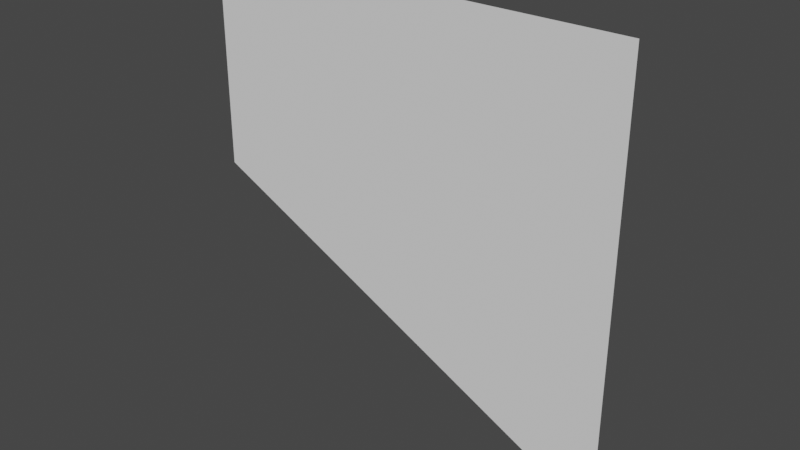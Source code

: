 # Source: cliff_corner_to_middle_roof.blend  (saved by Blender 2.80.75; exported with 4.5.12 LTS)
import bpy
from mathutils import Matrix  # noqa: F401  (used for matrix-valued properties, if any)

bpy.ops.wm.read_factory_settings(use_empty=True)
scene = bpy.context.scene
scene.name = 'Scene'

# ---- collections
col_collection = bpy.data.collections.new('Collection'); scene.collection.children.link(col_collection)

# ---- world
world_world = bpy.data.worlds.new('World'); scene.world = world_world
world_world.use_nodes = True; world_world.node_tree.nodes.clear()
_N = world_world.node_tree.nodes; _L = world_world.node_tree.links
n0 = _N.new('ShaderNodeOutputWorld'); n0.name = 'World Output'; n0.location = (300, 300)
n1 = _N.new('ShaderNodeBackground'); n1.name = 'Background'; n1.location = (10, 300)
n1.inputs[0].default_value = (0.05088, 0.05088, 0.05088, 1.0)
_L.new(n1.outputs[0], n0.inputs[0])
n0.is_active_output = True
world_world.color = (0.05088, 0.05088, 0.05088)
world_world.use_sun_shadow = False
world_world.sun_shadow_jitter_overblur = 0.0

# ---- meshes
me_plane = bpy.data.meshes.new('Plane')
me_plane.from_pydata([(0.5, 0.0, -0.5), (-0.5, 0.0, 0.0), (0.5, 0.0, 0.5), (-0.5, 0.0, 0.5)], [], [(3, 2, 0, 1)])
_uv = me_plane.uv_layers.new(name='UVMap')
_uv.uv.foreach_set('vector', [0.0, 0.0, 0.0, 0.0, 0.0, 1.0, 1.0, 1.0])
me_plane.use_remesh_preserve_volume = False
me_plane.use_remesh_preserve_attributes = False
me_plane.use_mirror_vertex_groups = False
me_plane.update()

# ---- objects
ob_plane = bpy.data.objects.new('Plane', me_plane)

# ---- transforms, parenting, visibility, modifiers, constraints
ob_plane.location = (0.0, 0.0, 0.0)
ob_plane.lineart.crease_threshold = 0.0

# ---- collection membership
col_collection.objects.link(ob_plane)

# ---- scene / render settings (as saved in the file)
scene.frame_start = 1; scene.frame_end = 250; scene.frame_set(1)
scene.render.engine = 'BLENDER_EEVEE_NEXT'
scene.cycles.samples = 128
scene.cycles.sampling_pattern = 'TABULATED_SOBOL'
scene.cycles.use_adaptive_sampling = False
scene.cycles.use_light_tree = False
scene.view_settings.view_transform = 'Filmic'
bpy.context.view_layer.update()

# ---- added for rendering (the .blend has no active camera and no usable light): camera, sun
cam_auto = bpy.data.cameras.new('AutoCamera')
cam_auto.lens = 50.0
cam_auto.sensor_width = 36.0
cam_auto.clip_end = 1000.0
ob_auto_camera = bpy.data.objects.new('AutoCamera', cam_auto)
scene.collection.objects.link(ob_auto_camera)
ob_auto_camera.location = (1.30847, -1.57016, 1.04677)
ob_auto_camera.rotation_euler = (1.09748, -7.21219e-08, 0.694738)
scene.camera = ob_auto_camera
light_auto_sun = bpy.data.lights.new('AutoSun', 'SUN')
light_auto_sun.energy = 3.0
light_auto_sun.angle = 0.0523599
ob_auto_sun = bpy.data.objects.new('AutoSun', light_auto_sun)
scene.collection.objects.link(ob_auto_sun)
ob_auto_sun.rotation_euler = (0.872665, 0.174533, 0.523599)
bpy.context.view_layer.update()
